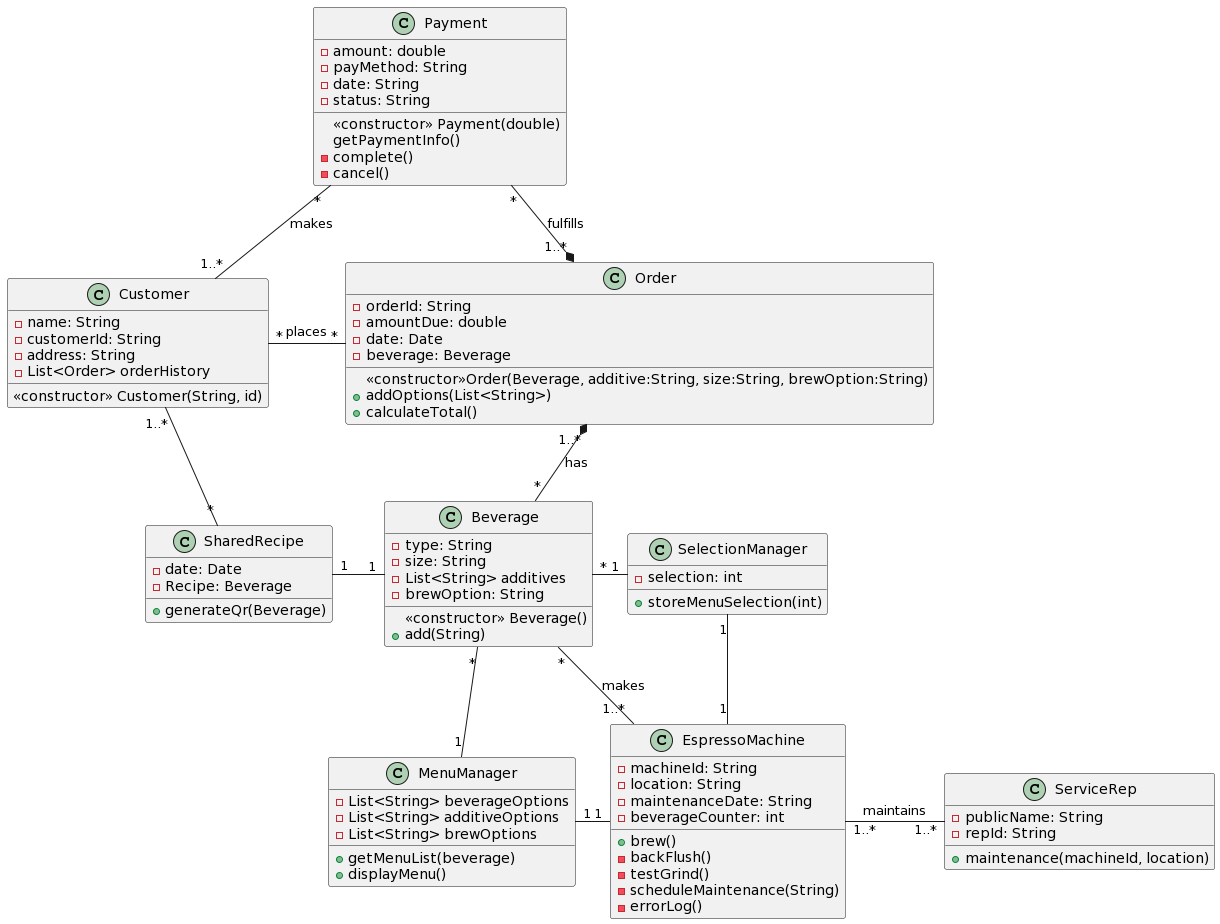

The diagram above was rendered by PlantUML. Its source (embedded in the PNG):
@startuml
class Customer {
-name: String
-customerId: String
-address: String
-List<Order> orderHistory

<<constructor>> Customer(String, id)
}

class Order{
-orderId: String
-amountDue: double
-date: Date
-beverage: Beverage

<<constructor>>Order(Beverage, additive:String, size:String, brewOption:String)
+addOptions(List<String>)
+calculateTotal()
}

class EspressoMachine{
-machineId: String
-location: String
-maintenanceDate: String
-beverageCounter: int

+brew()
-backFlush()
-testGrind()
-scheduleMaintenance(String)
-errorLog()
}

class ServiceRep{
-publicName: String
-repId: String

+maintenance(machineId, location)
}

class SharedRecipe{
-date: Date
-Recipe: Beverage

+generateQr(Beverage)
}

class Payment{
-amount: double
-payMethod: String
-date: String
-status: String

<<constructor>> Payment(double)
getPaymentInfo()
-complete()
-cancel()
}

class Beverage{
-type: String
-size: String
-List<String> additives
-brewOption: String

<<constructor>> Beverage()
+add(String)
}

class MenuManager{
-List<String> beverageOptions
-List<String> additiveOptions
-List<String> brewOptions

+getMenuList(beverage)
+displayMenu()
}

class SelectionManager{
-selection: int

+storeMenuSelection(int)
}


Customer "*" -right- "*" Order: places
Customer "1..*" -down- "*" SharedRecipe
Customer "1..*" -up- "*" Payment: makes
EspressoMachine "1..*" -right- "1..*" ServiceRep: maintains

Beverage"*" -down- "1" MenuManager
Payment "*" --* "1..*" Order: fulfills
Order "1..*" *-down- "*" Beverage: has
MenuManager "1" -right- "1" EspressoMachine
SelectionManager "1" -left- "*" Beverage
SelectionManager "1" -- "1" EspressoMachine
EspressoMachine "1..*" -- "*" Beverage: makes

SharedRecipe "1" -right- "1" Beverage
@enduml